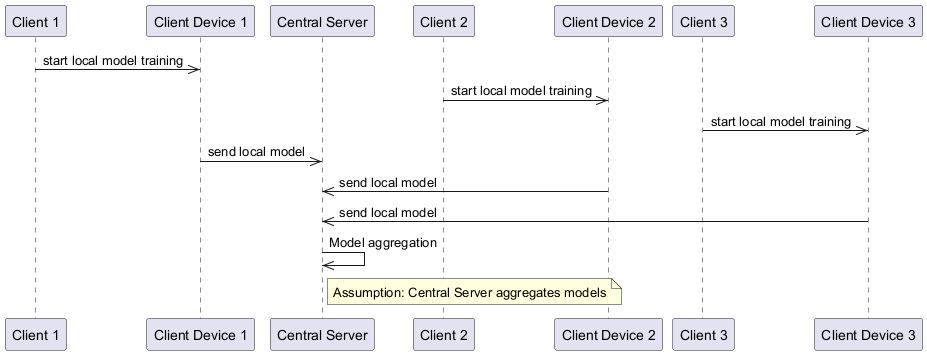

The diagram above was rendered by PlantUML. Its source (embedded in the PNG):
@startuml
participant Client1 as "Client 1"
participant ClientDevice1 as "Client Device 1"
participant CentralServer as "Central Server"
participant Client2 as "Client 2"
participant ClientDevice2 as "Client Device 2"
participant Client3 as "Client 3"
participant ClientDevice3 as "Client Device 3"
Client1 ->> ClientDevice1 : start local model training
Client2 ->> ClientDevice2 : start local model training
Client3 ->> ClientDevice3 : start local model training
ClientDevice1 ->> CentralServer : send local model
ClientDevice2 ->> CentralServer : send local model
ClientDevice3 ->> CentralServer : send local model
CentralServer ->> CentralServer : Model aggregation
note right of CentralServer : Assumption: Central Server aggregates models
@enduml